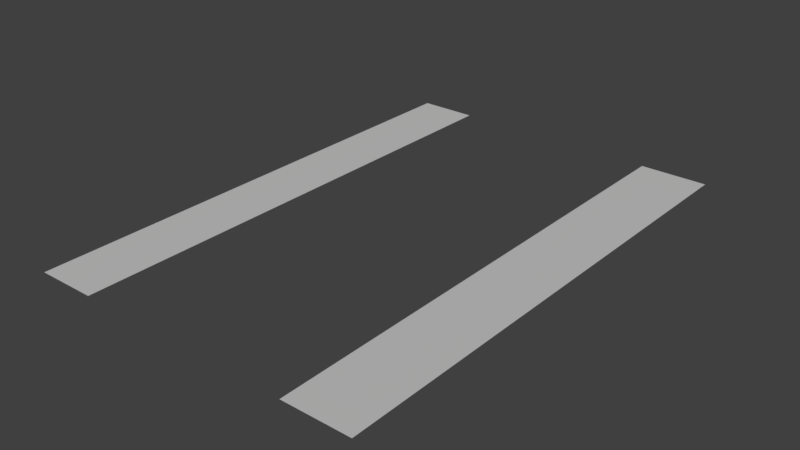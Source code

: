 # Source: grass.blend  (saved by Blender 2.79.0; exported with 4.5.12 LTS)
import bpy
from mathutils import Matrix  # noqa: F401  (used for matrix-valued properties, if any)

bpy.ops.wm.read_factory_settings(use_empty=True)
scene = bpy.context.scene
scene.name = 'Scene'

# ---- collections
col_collection_1 = bpy.data.collections.new('Collection 1'); scene.collection.children.link(col_collection_1)

# ---- materials (node trees are filled in below, after node groups)
mat_road = bpy.data.materials.new('Road')
mat_road.alpha_threshold = 0.0
mat_road.use_transparent_shadow = False
mat_road.diffuse_color = (1.0, 1.0, 1.0, 1.0)
mat_road.specular_color = (0.06275, 0.06275, 0.06275)
mat_road.roughness = 0.5

# ---- material node trees

# ---- world
world_world = bpy.data.worlds.new('World'); scene.world = world_world
world_world.color = (0.05088, 0.05088, 0.05088)
world_world.use_sun_shadow = False
world_world.sun_shadow_jitter_overblur = 0.0
world_world.cycles.sampling_method = 'MANUAL'

# ---- lights
light_hemi = bpy.data.lights.new('Hemi', 'SUN')
light_hemi.transmission_factor = 0.0
light_hemi.angle = 0.1993
light_hemi.energy = 1.0
light_hemi.shadow_buffer_clip_start = 0.5
light_hemi.shadow_soft_size = 0.1
light_hemi.shadow_cascade_max_distance = 1000.0

# ---- meshes
me_plane = bpy.data.meshes.new('Plane')
me_plane.from_pydata([(-2.627, -1.109, 0.0), (37.81, -1.109, 0.0), (-2.625, 58.97, 0.0), (37.81, 58.97, -6.562e-07), (4.42, -1.109, 0.0), (4.42, 48.5, 0.0), (4.42, 58.97, -1.143e-07), (29.9, -1.109, 0.0), (29.87, 10.68, 0.0), (29.76, 58.97, -5.256e-07)], [], [(1, 8, 7), (1, 3, 9, 8), (4, 5, 2, 0), (5, 6, 2)])
_uv = me_plane.uv_layers.new(name='UVMap')
_uv.uv.foreach_set('vector', [0.9961, 8.202e-05, 0.8016, 0.1963, 0.8023, 8.202e-05, 0.9961, 8.202e-05, 0.9961, 0.9999, 0.7989, 0.9999, 0.8016, 0.1963, 0.1778, 8.202e-05, 0.1778, 0.8257, 0.005133, 0.9999, 0.005083, 8.202e-05, 0.1778, 0.8257, 0.1778, 0.9999, 0.005133, 0.9999])
me_plane.materials.append(mat_road)
me_plane.use_remesh_preserve_volume = False
me_plane.use_remesh_preserve_attributes = False
me_plane.use_mirror_vertex_groups = False
me_plane.update()

# ---- objects
ob_plane = bpy.data.objects.new('Plane', me_plane)
ob_hemi = bpy.data.objects.new('Hemi', light_hemi)

# ---- transforms, parenting, visibility, modifiers, constraints
ob_plane.location = (2.626, 1.109, -0.1162)
ob_plane.lineart.crease_threshold = 0.0
ob_hemi.location = (26.28, 71.17, 54.87)
ob_hemi.scale = (10.0, 10.0, 10.0)
ob_hemi.lineart.crease_threshold = 0.0

# ---- collection membership
col_collection_1.objects.link(ob_plane)
col_collection_1.objects.link(ob_hemi)

# ---- scene / render settings (as saved in the file)
scene.frame_start = 1; scene.frame_end = 250; scene.frame_set(1)
scene.render.engine = 'BLENDER_EEVEE_NEXT'
scene.render.resolution_percentage = 50
scene.render.dither_intensity = 0.0
scene.cycles.use_denoising = False
scene.cycles.samples = 128
scene.cycles.sampling_pattern = 'TABULATED_SOBOL'
scene.cycles.use_adaptive_sampling = False
scene.cycles.use_light_tree = False
scene.cycles.blur_glossy = 0.0
scene.cycles.sample_clamp_indirect = 0.0
scene.view_settings.view_transform = 'Standard'
bpy.context.view_layer.update()

# ---- added for rendering (the .blend has no active camera): camera
cam_auto = bpy.data.cameras.new('AutoCamera')
cam_auto.lens = 50.0
cam_auto.sensor_width = 36.0
cam_auto.clip_end = 1175.88
ob_auto_camera = bpy.data.objects.new('AutoCamera', cam_auto)
scene.collection.objects.link(ob_auto_camera)
ob_auto_camera.location = (87.2172, -50.3627, 53.4852)
ob_auto_camera.rotation_euler = (1.09748, -7.21219e-08, 0.694738)
scene.camera = ob_auto_camera
bpy.context.view_layer.update()
